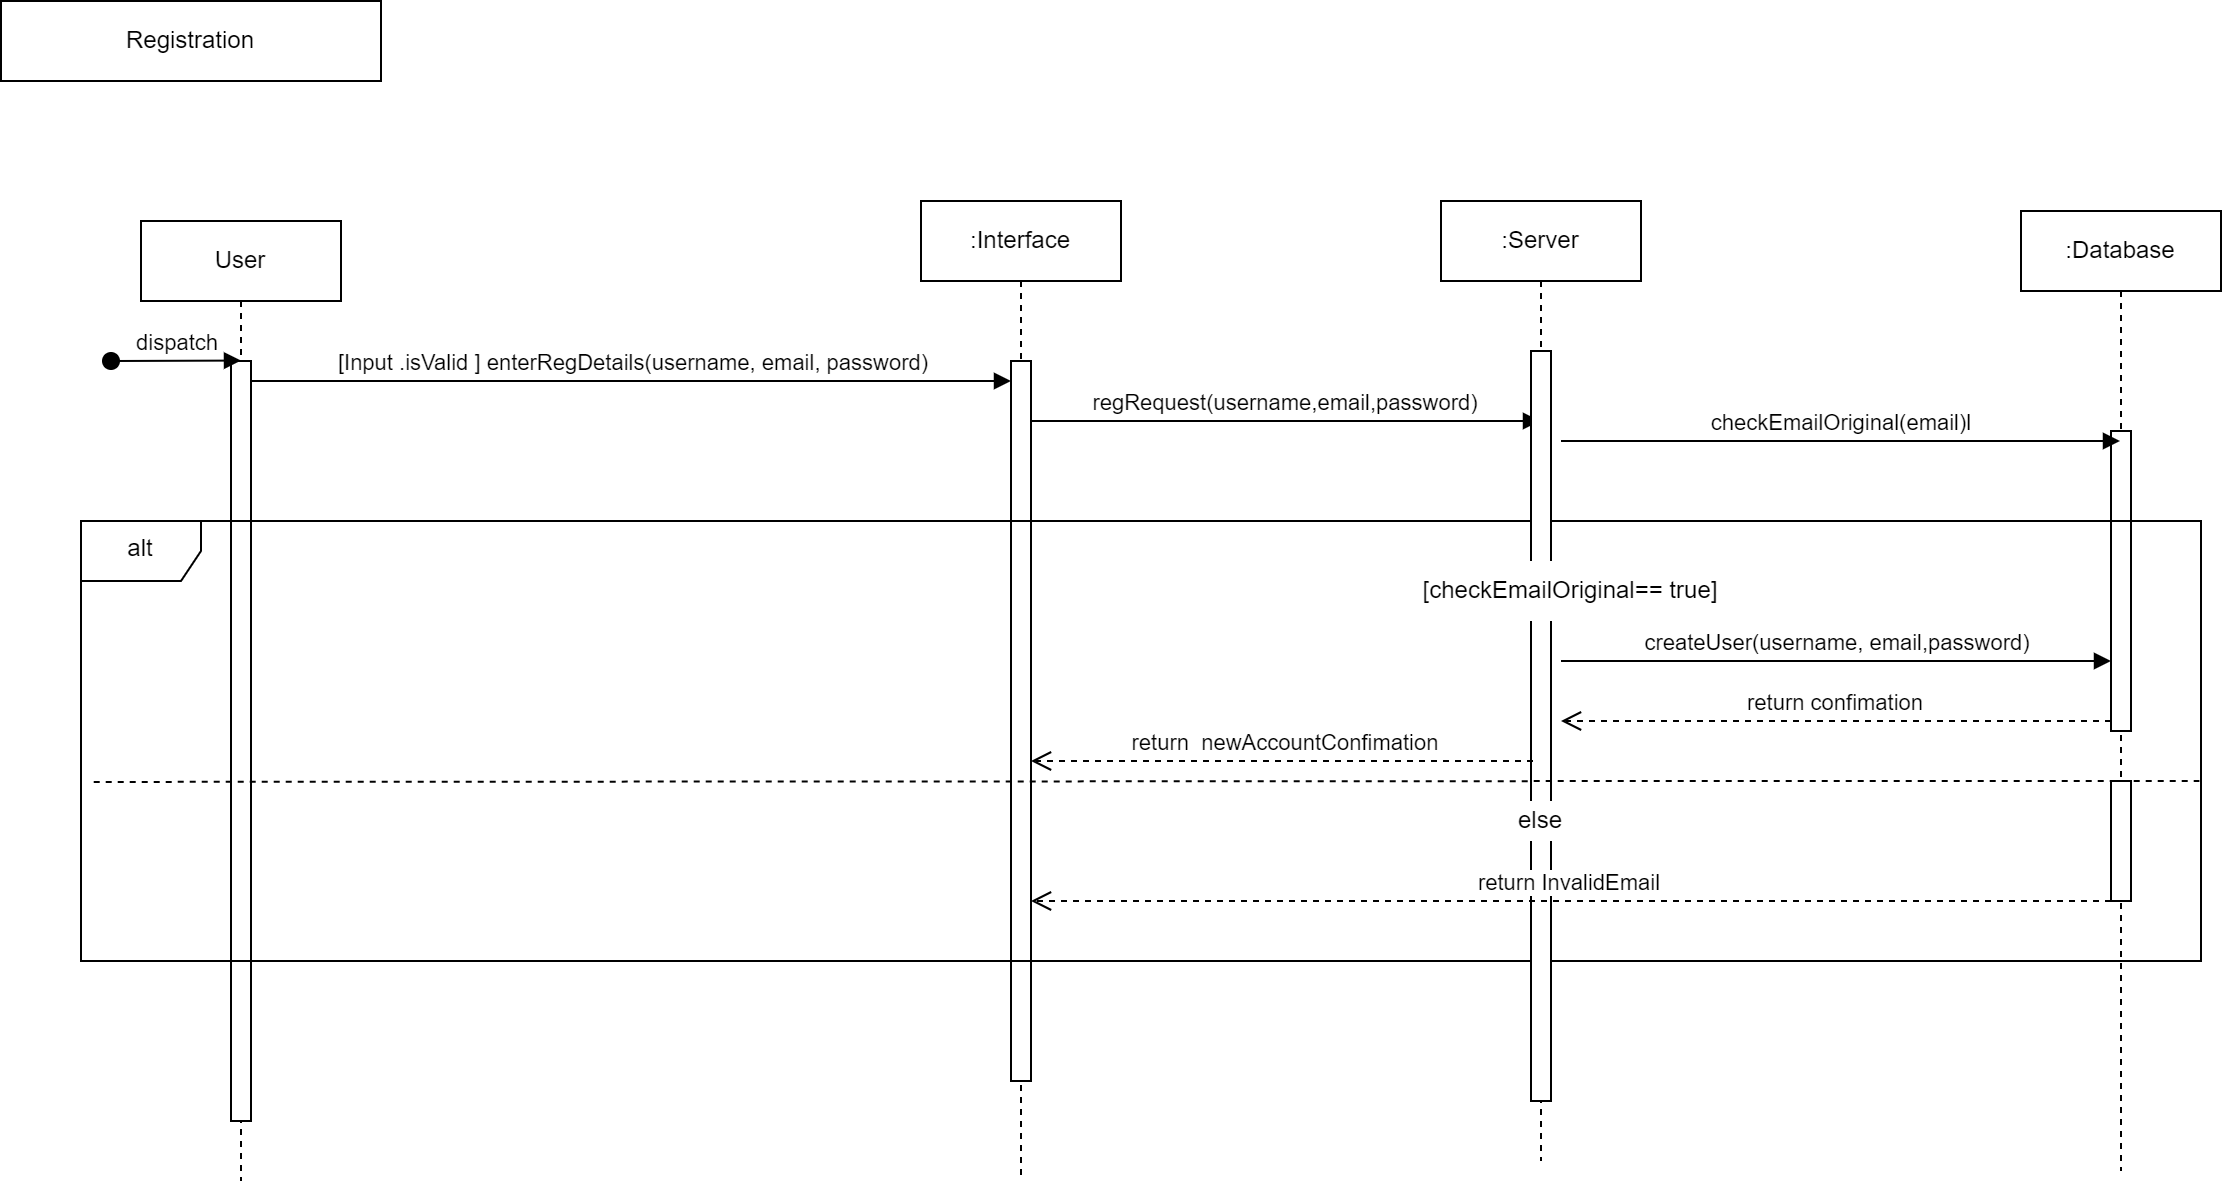

The diagram above was exported from draw.io. Its source (the exported page's mxGraphModel, read from the mxfile embedded in the PNG):
<mxGraphModel dx="2253" dy="1098" grid="1" gridSize="10" guides="1" tooltips="1" connect="1" arrows="1" fold="1" page="1" pageScale="1" pageWidth="850" pageHeight="1100" math="0" shadow="0">
  <root>
    <mxCell id="0" />
    <mxCell id="1" parent="0" />
    <mxCell id="YfsL9FLdGZ8wWqlK0IhQ-1" value="User" style="shape=umlLifeline;perimeter=lifelinePerimeter;whiteSpace=wrap;html=1;container=0;dropTarget=0;collapsible=0;recursiveResize=0;outlineConnect=0;portConstraint=eastwest;newEdgeStyle={&quot;edgeStyle&quot;:&quot;elbowEdgeStyle&quot;,&quot;elbow&quot;:&quot;vertical&quot;,&quot;curved&quot;:0,&quot;rounded&quot;:0};" parent="1" vertex="1">
      <mxGeometry x="70" y="110" width="100" height="480" as="geometry" />
    </mxCell>
    <mxCell id="YfsL9FLdGZ8wWqlK0IhQ-2" value="" style="html=1;points=[];perimeter=orthogonalPerimeter;outlineConnect=0;targetShapes=umlLifeline;portConstraint=eastwest;newEdgeStyle={&quot;edgeStyle&quot;:&quot;elbowEdgeStyle&quot;,&quot;elbow&quot;:&quot;vertical&quot;,&quot;curved&quot;:0,&quot;rounded&quot;:0};" parent="YfsL9FLdGZ8wWqlK0IhQ-1" vertex="1">
      <mxGeometry x="45" y="70" width="10" height="380" as="geometry" />
    </mxCell>
    <mxCell id="YfsL9FLdGZ8wWqlK0IhQ-3" value="dispatch" style="html=1;verticalAlign=bottom;startArrow=oval;endArrow=block;startSize=8;edgeStyle=elbowEdgeStyle;elbow=vertical;curved=0;rounded=0;" parent="YfsL9FLdGZ8wWqlK0IhQ-1" target="YfsL9FLdGZ8wWqlK0IhQ-2" edge="1">
      <mxGeometry relative="1" as="geometry">
        <mxPoint x="-15" y="70" as="sourcePoint" />
      </mxGeometry>
    </mxCell>
    <mxCell id="YfsL9FLdGZ8wWqlK0IhQ-4" value=":Interface" style="shape=umlLifeline;perimeter=lifelinePerimeter;whiteSpace=wrap;html=1;container=0;dropTarget=0;collapsible=0;recursiveResize=0;outlineConnect=0;portConstraint=eastwest;newEdgeStyle={&quot;edgeStyle&quot;:&quot;elbowEdgeStyle&quot;,&quot;elbow&quot;:&quot;vertical&quot;,&quot;curved&quot;:0,&quot;rounded&quot;:0};" parent="1" vertex="1">
      <mxGeometry x="460" y="100" width="100" height="490" as="geometry" />
    </mxCell>
    <mxCell id="YfsL9FLdGZ8wWqlK0IhQ-5" value="" style="html=1;points=[];perimeter=orthogonalPerimeter;outlineConnect=0;targetShapes=umlLifeline;portConstraint=eastwest;newEdgeStyle={&quot;edgeStyle&quot;:&quot;elbowEdgeStyle&quot;,&quot;elbow&quot;:&quot;vertical&quot;,&quot;curved&quot;:0,&quot;rounded&quot;:0};" parent="YfsL9FLdGZ8wWqlK0IhQ-4" vertex="1">
      <mxGeometry x="45" y="80" width="10" height="360" as="geometry" />
    </mxCell>
    <mxCell id="YfsL9FLdGZ8wWqlK0IhQ-6" value="[Input .isValid ] enterRegDetails(username, email, password)" style="html=1;verticalAlign=bottom;endArrow=block;edgeStyle=elbowEdgeStyle;elbow=horizontal;curved=0;rounded=0;" parent="1" source="YfsL9FLdGZ8wWqlK0IhQ-2" target="YfsL9FLdGZ8wWqlK0IhQ-5" edge="1">
      <mxGeometry relative="1" as="geometry">
        <mxPoint x="225" y="200" as="sourcePoint" />
        <Array as="points">
          <mxPoint x="210" y="190" />
        </Array>
      </mxGeometry>
    </mxCell>
    <mxCell id="YfsL9FLdGZ8wWqlK0IhQ-8" value=":Database" style="shape=umlLifeline;perimeter=lifelinePerimeter;whiteSpace=wrap;html=1;container=0;dropTarget=0;collapsible=0;recursiveResize=0;outlineConnect=0;portConstraint=eastwest;newEdgeStyle={&quot;edgeStyle&quot;:&quot;elbowEdgeStyle&quot;,&quot;elbow&quot;:&quot;vertical&quot;,&quot;curved&quot;:0,&quot;rounded&quot;:0};" parent="1" vertex="1">
      <mxGeometry x="1010" y="105" width="100" height="480" as="geometry" />
    </mxCell>
    <mxCell id="YfsL9FLdGZ8wWqlK0IhQ-9" value="" style="html=1;points=[];perimeter=orthogonalPerimeter;outlineConnect=0;targetShapes=umlLifeline;portConstraint=eastwest;newEdgeStyle={&quot;edgeStyle&quot;:&quot;elbowEdgeStyle&quot;,&quot;elbow&quot;:&quot;vertical&quot;,&quot;curved&quot;:0,&quot;rounded&quot;:0};" parent="YfsL9FLdGZ8wWqlK0IhQ-8" vertex="1">
      <mxGeometry x="45" y="110" width="10" height="150" as="geometry" />
    </mxCell>
    <mxCell id="YfsL9FLdGZ8wWqlK0IhQ-10" value="regRequest(username,email,password)" style="html=1;verticalAlign=bottom;endArrow=block;edgeStyle=elbowEdgeStyle;elbow=horizontal;curved=0;rounded=0;align=center;" parent="1" target="pIprnL5HqRSpsQcz75vZ-21" edge="1">
      <mxGeometry relative="1" as="geometry">
        <mxPoint x="515" y="210" as="sourcePoint" />
        <Array as="points">
          <mxPoint x="605" y="210" />
        </Array>
        <mxPoint x="740" y="220" as="targetPoint" />
        <mxPoint as="offset" />
      </mxGeometry>
    </mxCell>
    <mxCell id="YfsL9FLdGZ8wWqlK0IhQ-11" value="checkEmailOriginal(email)l" style="html=1;verticalAlign=bottom;endArrow=block;edgeStyle=elbowEdgeStyle;elbow=horizontal;curved=0;rounded=0;" parent="1" target="YfsL9FLdGZ8wWqlK0IhQ-8" edge="1">
      <mxGeometry relative="1" as="geometry">
        <mxPoint x="780" y="220" as="sourcePoint" />
        <Array as="points">
          <mxPoint x="865" y="220" />
        </Array>
        <mxPoint x="950" y="220" as="targetPoint" />
      </mxGeometry>
    </mxCell>
    <mxCell id="YfsL9FLdGZ8wWqlK0IhQ-18" value="Registration" style="rounded=0;whiteSpace=wrap;html=1;" parent="1" vertex="1">
      <mxGeometry width="190" height="40" as="geometry" />
    </mxCell>
    <mxCell id="YfsL9FLdGZ8wWqlK0IhQ-31" value="alt" style="shape=umlFrame;whiteSpace=wrap;html=1;pointerEvents=0;" parent="1" vertex="1">
      <mxGeometry x="40" y="260" width="1060" height="220" as="geometry" />
    </mxCell>
    <mxCell id="YfsL9FLdGZ8wWqlK0IhQ-34" value="createUser(username, email,password)" style="html=1;verticalAlign=bottom;endArrow=block;curved=0;rounded=0;" parent="1" target="YfsL9FLdGZ8wWqlK0IhQ-9" edge="1">
      <mxGeometry width="80" relative="1" as="geometry">
        <mxPoint x="780" y="329.99999999999994" as="sourcePoint" />
        <mxPoint x="959.5" y="329.99999999999994" as="targetPoint" />
      </mxGeometry>
    </mxCell>
    <mxCell id="YfsL9FLdGZ8wWqlK0IhQ-36" value="return confimation" style="html=1;verticalAlign=bottom;endArrow=open;dashed=1;endSize=8;curved=0;rounded=0;entryX=1;entryY=0.643;entryDx=0;entryDy=0;entryPerimeter=0;" parent="1" edge="1">
      <mxGeometry relative="1" as="geometry">
        <mxPoint x="1055" y="359.99999999999994" as="sourcePoint" />
        <mxPoint x="780" y="359.99999999999994" as="targetPoint" />
      </mxGeometry>
    </mxCell>
    <mxCell id="pIprnL5HqRSpsQcz75vZ-21" value=":Server" style="shape=umlLifeline;perimeter=lifelinePerimeter;whiteSpace=wrap;html=1;container=0;dropTarget=0;collapsible=0;recursiveResize=0;outlineConnect=0;portConstraint=eastwest;newEdgeStyle={&quot;edgeStyle&quot;:&quot;elbowEdgeStyle&quot;,&quot;elbow&quot;:&quot;vertical&quot;,&quot;curved&quot;:0,&quot;rounded&quot;:0};" parent="1" vertex="1">
      <mxGeometry x="720" y="100" width="100" height="480" as="geometry" />
    </mxCell>
    <mxCell id="pIprnL5HqRSpsQcz75vZ-22" value="" style="html=1;points=[];perimeter=orthogonalPerimeter;outlineConnect=0;targetShapes=umlLifeline;portConstraint=eastwest;newEdgeStyle={&quot;edgeStyle&quot;:&quot;elbowEdgeStyle&quot;,&quot;elbow&quot;:&quot;vertical&quot;,&quot;curved&quot;:0,&quot;rounded&quot;:0};" parent="pIprnL5HqRSpsQcz75vZ-21" vertex="1">
      <mxGeometry x="45" y="75" width="10" height="375" as="geometry" />
    </mxCell>
    <mxCell id="YfsL9FLdGZ8wWqlK0IhQ-28" value="[checkEmailOriginal== true]" style="text;html=1;align=center;verticalAlign=middle;whiteSpace=wrap;rounded=0;fillColor=default;" parent="1" vertex="1">
      <mxGeometry x="700" y="280" width="170" height="30" as="geometry" />
    </mxCell>
    <mxCell id="pIprnL5HqRSpsQcz75vZ-23" value="" style="endArrow=none;dashed=1;html=1;rounded=0;exitX=0.006;exitY=0.593;exitDx=0;exitDy=0;exitPerimeter=0;entryX=1.022;entryY=0.577;entryDx=0;entryDy=0;entryPerimeter=0;" parent="1" source="YfsL9FLdGZ8wWqlK0IhQ-31" edge="1">
      <mxGeometry width="50" height="50" relative="1" as="geometry">
        <mxPoint x="639.9999999999999" y="390.00000000000006" as="sourcePoint" />
        <mxPoint x="1099.1999999999998" y="390.00000000000006" as="targetPoint" />
        <Array as="points">
          <mxPoint x="769.08" y="390.06" />
        </Array>
      </mxGeometry>
    </mxCell>
    <mxCell id="pIprnL5HqRSpsQcz75vZ-24" value="else" style="text;html=1;align=center;verticalAlign=middle;whiteSpace=wrap;rounded=0;fillColor=default;" parent="1" vertex="1">
      <mxGeometry x="746.25" y="400" width="47.5" height="20" as="geometry" />
    </mxCell>
    <mxCell id="pIprnL5HqRSpsQcz75vZ-26" value="" style="html=1;points=[];perimeter=orthogonalPerimeter;outlineConnect=0;targetShapes=umlLifeline;portConstraint=eastwest;newEdgeStyle={&quot;edgeStyle&quot;:&quot;elbowEdgeStyle&quot;,&quot;elbow&quot;:&quot;vertical&quot;,&quot;curved&quot;:0,&quot;rounded&quot;:0};" parent="1" vertex="1">
      <mxGeometry x="1055" y="390" width="10" height="60" as="geometry" />
    </mxCell>
    <mxCell id="pIprnL5HqRSpsQcz75vZ-29" value="return InvalidEmail" style="html=1;verticalAlign=bottom;endArrow=open;dashed=1;endSize=8;curved=0;rounded=0;" parent="1" target="YfsL9FLdGZ8wWqlK0IhQ-5" edge="1">
      <mxGeometry relative="1" as="geometry">
        <mxPoint x="1055" y="449.99999999999994" as="sourcePoint" />
        <mxPoint x="780" y="449.99999999999994" as="targetPoint" />
      </mxGeometry>
    </mxCell>
    <mxCell id="pIprnL5HqRSpsQcz75vZ-34" value="return&amp;nbsp; newAccountConfimation" style="html=1;verticalAlign=bottom;endArrow=open;dashed=1;endSize=8;curved=0;rounded=0;" parent="1" target="YfsL9FLdGZ8wWqlK0IhQ-5" edge="1">
      <mxGeometry relative="1" as="geometry">
        <mxPoint x="766" y="379.99999999999994" as="sourcePoint" />
        <mxPoint x="520" y="380" as="targetPoint" />
      </mxGeometry>
    </mxCell>
  </root>
</mxGraphModel>